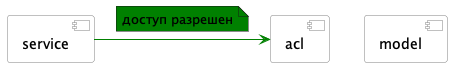

The diagram above was rendered by PlantUML. Its source (embedded in the PNG):
@startuml aclPackageHaveDependencyTest
skinparam componentStyle uml2
skinparam component {
BorderColor #grey
BackgroundColor #white
}

[service] --[#green]right-->  [acl]
note left on link #green: доступ разрешен
[model]
@enduml